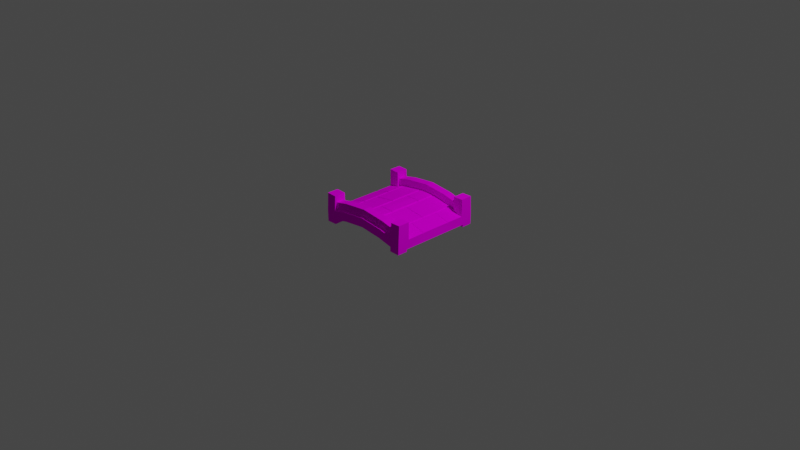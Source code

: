 # Source: BridgeStone.blend  (saved by Blender 2.91.10; exported with 4.5.12 LTS)
import bpy
from mathutils import Matrix  # noqa: F401  (used for matrix-valued properties, if any)

bpy.ops.wm.read_factory_settings(use_empty=True)
scene = bpy.context.scene
scene.name = 'Scene'

# ---- collections
col_collection = bpy.data.collections.new('Collection'); scene.collection.children.link(col_collection)

# ---- images (referenced by path relative to the original .blend; pixels are not part of the script)
import os
ASSET_DIR = os.environ.get("B2B_ASSET_DIR", "")  # directory of the original .blend (textures are referenced by path, not embedded)
HERE = os.path.dirname(os.path.abspath(__file__))  # packed textures are extracted next to this script under _unpacked/

def load_image(name, relpath, width, height, colorspace="sRGB"):
    """Load a texture the original file referenced (path relative to the .blend, or extracted next to this script)."""
    p = next((c for c in (os.path.join(HERE, relpath), os.path.join(ASSET_DIR, relpath)) if relpath and os.path.exists(c)), "")
    if p:
        img = bpy.data.images.load(p, check_existing=True)
        img.name = name
    else:  # same state as the original file: an image datablock whose file is absent (Cycles renders it pink)
        img = bpy.data.images.new(name, width, height)
        img.source = "FILE"
        img.filepath = "//" + (relpath or name)
    img.colorspace_settings.name = colorspace
    return img
img_palette128_png = load_image('Palette128.png', 'Palette128.png', 1024, 1024, 'sRGB')

# ---- materials (node trees are filled in below, after node groups)
mat_palette = bpy.data.materials.new('Palette')
mat_palette.use_transparent_shadow = False

# ---- material node trees
mat_palette.use_nodes = True; mat_palette.node_tree.nodes.clear()
_N = mat_palette.node_tree.nodes; _L = mat_palette.node_tree.links
n0 = _N.new('ShaderNodeOutputMaterial'); n0.name = 'Material Output'; n0.location = (300, 300)
n1 = _N.new('ShaderNodeTexImage'); n1.name = 'Image Texture'; n1.location = (-144, 723)
n1.image = img_palette128_png
n2 = _N.new('ShaderNodeBsdfDiffuse'); n2.name = 'Diffuse BSDF'; n2.location = (121, 408)
_L.new(n1.outputs[0], n2.inputs[0])
_L.new(n2.outputs[0], n0.inputs[0])
n0.is_active_output = True

# ---- world
world_world = bpy.data.worlds.new('World'); scene.world = world_world
world_world.use_nodes = True; world_world.node_tree.nodes.clear()
_N = world_world.node_tree.nodes; _L = world_world.node_tree.links
n0 = _N.new('ShaderNodeOutputWorld'); n0.name = 'World Output'; n0.location = (300, 300)
n1 = _N.new('ShaderNodeBackground'); n1.name = 'Background'; n1.location = (10, 300)
n1.inputs[0].default_value = (0.05088, 0.05088, 0.05088, 1.0)
_L.new(n1.outputs[0], n0.inputs[0])
n0.is_active_output = True
world_world.color = (0.05088, 0.05088, 0.05088)
world_world.use_sun_shadow = False
world_world.sun_shadow_jitter_overblur = 0.0

# ---- cameras
cam_camera = bpy.data.cameras.new('Camera')
cam_camera.clip_end = 100.0
cam_camera.ortho_scale = 7.314

# ---- lights
light_light = bpy.data.lights.new('Light', 'POINT')
light_light.transmission_factor = 0.0
light_light.energy = 1000.0
light_light.shadow_soft_size = 0.1
light_light.shadow_maximum_resolution = 0.006
light_light.use_absolute_resolution = True

# ---- meshes
me_cube = bpy.data.meshes.new('Cube')
me_cube.from_pydata([(1.043, 1.0, -1.0), (1.039, 1.0, 1.0), (0.0, 1.0, -2.791), (0.0, 1.0, -0.7909), (0.4771, 1.0, -0.2618), (0.5229, 1.0, -2.207), (1.034, 0.0, -1.0), (1.039, 0.0, 1.0), (0.0, 0.0, -0.7909), (0.0, 0.0, -2.81), (0.4771, 0.0, -0.2618), (0.6747, 0.0, -1.835), (0.0, 0.9484, -2.791), (0.5229, 0.9484, -2.207), (1.039, 0.7751, 1.0), (0.0, 0.7751, -0.7909), (0.0, 0.7751, -2.81), (0.4771, 0.7751, -0.2618), (0.6747, 0.7751, -1.835), (1.041, 0.7279, -1.0), (1.043, 0.7307, -2.737), (1.043, 0.9918, -2.737), (0.5228, 0.9484, -3.944), (-6.707e-05, 0.9484, -4.528), (-6.707e-05, 0.7751, -4.528), (0.5228, 0.7751, -3.944), (0.8194, 0.7751, -3.236), (0.8222, 0.9918, -3.194), (1.043, 0.7307, -4.792), (1.043, 0.9836, -4.792), (0.8222, 0.7307, -4.72), (0.8222, 0.9836, -4.727), (0.8198, 0.7751, -1.499), (0.819, 1.0, -1.501), (0.8185, 0.9484, -1.544), (0.8194, 0.943, -3.242), (0.8193, 0.7266, -1.497), (0.8194, 0.7307, -3.236), (0.657, 0.7751, -1.998), (0.66, 0.0, -1.747), (0.6893, 0.0, -1.955), (0.6939, 0.7751, -1.933), (1.036, 0.3147, -1.0), (0.6904, 0.3116, -1.95), (1.036, 0.3543, -1.0), (0.6906, 0.3495, -1.949), (0.6905, 0.3277, -1.74), (1.036, 0.3351, -0.7907), (0.6587, 0.3256, -1.993), (0.6747, 0.3268, -1.835), (0.1876, 0.0, -2.517), (0.1841, 0.7751, -2.538), (0.209, 0.7751, -2.688), (0.21, 0.0, -2.427), (0.1616, 0.0, -2.731), (0.1623, 0.7751, -2.747), (0.2096, 0.3571, -2.678), (0.186, 0.36, -2.527), (0.0, 0.3627, -2.572), (0.0, 0.3407, -2.81), (0.1619, 0.3364, -2.738), (0.1619, 0.3802, -2.739), (0.0, 0.385, -2.81), (0.21, 0.01643, -2.67), (0.6599, 0.01535, -1.99), (0.1875, 0.01707, -2.517), (0.6747, 0.01573, -1.835), (0.8118, 1.0, 0.4904), (0.8219, 0.7751, 0.513), (0.8117, 1.0, 1.494), (1.037, 1.0, 1.525), (0.8217, 0.7751, 1.517), (1.037, 0.7751, 1.525)], [], [(5, 4, 67, 1, 33), (2, 3, 4, 5), (14, 68, 17, 10, 7), (17, 15, 8, 10), (18, 41, 45, 49), (5, 33, 34, 13), (2, 5, 13, 12), (0, 1, 14, 19), (0, 19, 20, 21), (4, 3, 15, 17), (12, 13, 22, 23), (1, 67, 69, 70), (13, 34, 35, 22), (22, 35, 26, 25), (23, 22, 25, 24), (26, 30, 37), (18, 38, 25), (30, 31, 29, 28), (27, 21, 29, 31), (21, 20, 28, 29), (26, 35, 31, 30), (32, 26, 37, 36), (19, 36, 37, 20), (27, 33, 0, 21), (33, 1, 0), (35, 34, 33, 27), (19, 14, 7, 6, 42, 47, 44), (26, 32, 41, 25), (31, 35, 27), (20, 37, 30, 28), (11, 39, 64, 66), (40, 43, 42, 6), (25, 38, 52, 51, 55, 16, 24), (25, 41, 18), (42, 43, 46, 47), (44, 45, 41, 32, 36, 19), (47, 46, 45, 44), (49, 48, 38, 18), (39, 53, 63, 64), (49, 45, 46), (49, 46, 43), (11, 66, 49, 43, 40), (51, 52, 56, 57), (16, 55, 61, 62), (55, 51, 57, 61), (58, 57, 60, 59), (57, 56, 63, 65), (59, 60, 54, 9), (60, 57, 65, 50, 54), (62, 61, 57, 58), (64, 63, 56, 52, 38, 48), (65, 63, 53, 50), (66, 64, 48, 49), (70, 69, 71, 72), (68, 67, 4, 17), (14, 1, 70, 72), (68, 14, 72, 71), (67, 68, 71, 69)])
_uv = me_cube.uv_layers.new(name='UVMap')
_uv.uv.foreach_set('vector', [0.02902, 0.4383, 0.03621, 0.4383, 0.03621, 0.4403, 0.03621, 0.4416, 0.02902, 0.4415, 0.02902, 0.4339, 0.03621, 0.4339, 0.03621, 0.4383, 0.02902, 0.4383, 0.03621, 0.4447, 0.0369, 0.4447, 0.03801, 0.4447, 0.03801, 0.4515, 0.03621, 0.4515, 0.03801, 0.4447, 0.0398, 0.4447, 0.0398, 0.4515, 0.03801, 0.4515, 0.0445, 0.3817, 0.04454, 0.3817, 0.04452, 0.4115, 0.0445, 0.405, 0.9708, 0.5322, 0.977, 0.535, 0.9767, 0.535, 0.9708, 0.535, 0.9623, 0.5322, 0.9708, 0.5322, 0.9708, 0.535, 0.9623, 0.535, 0.02902, 0.4432, 0.03621, 0.4432, 0.03621, 0.4447, 0.02902, 0.4447, 0.02902, 0.4432, 0.02902, 0.4447, 0.02902, 0.4447, 0.02902, 0.4432, 0.03801, 0.4432, 0.0398, 0.4432, 0.0398, 0.4447, 0.03801, 0.4447, 0.02543, 0.4432, 0.02723, 0.4432, 0.02723, 0.4432, 0.02543, 0.4432, 0.03621, 0.4416, 0.03621, 0.4403, 0.03621, 0.4403, 0.03621, 0.4416, 0.02723, 0.4432, 0.02849, 0.4432, 0.02856, 0.4432, 0.02723, 0.4432, 0.966, 0.5499, 0.9699, 0.5499, 0.9699, 0.5715, 0.966, 0.5715, 0.9608, 0.5499, 0.966, 0.5499, 0.966, 0.5715, 0.9608, 0.5715, 0.02909, 0.4537, 0.02909, 0.4537, 0.02909, 0.4537, 0.02723, 0.4447, 0.02717, 0.4447, 0.02723, 0.4447, 0.9701, 0.5715, 0.97, 0.5499, 0.9712, 0.5499, 0.9712, 0.5715, 0.02861, 0.4432, 0.02902, 0.4432, 0.02902, 0.4432, 0.02861, 0.4432, 0.02902, 0.4432, 0.02902, 0.4447, 0.02902, 0.4447, 0.02902, 0.4432, 0.02909, 0.4537, 0.02906, 0.4369, 0.02906, 0.432, 0.02909, 0.4537, 0.02848, 0.4447, 0.02856, 0.4447, 0.02856, 0.4447, 0.02848, 0.4447, 0.02902, 0.4447, 0.02855, 0.4447, 0.02863, 0.4447, 0.02902, 0.4447, 0.02861, 0.4432, 0.02856, 0.4432, 0.02902, 0.4432, 0.02902, 0.4432, 0.02902, 0.4415, 0.03621, 0.4427, 0.02902, 0.4427, 0.02856, 0.4432, 0.02849, 0.4432, 0.02856, 0.4432, 0.02861, 0.4432, 0.02902, 0.4459, 0.03621, 0.4447, 0.03621, 0.4515, 0.02902, 0.4515, 0.02902, 0.45, 0.02902, 0.4499, 0.02902, 0.4497, 0.02856, 0.4447, 0.02848, 0.4447, 0.02731, 0.4447, 0.02723, 0.4447, 0.02906, 0.432, 0.02906, 0.4369, 0.02906, 0.432, 0.02902, 0.4447, 0.02863, 0.4447, 0.02863, 0.4447, 0.02902, 0.4447, 0.0445, 0.4238, 0.04447, 0.3959, 0.04447, 0.3956, 0.0445, 0.423, 0.9709, 0.5866, 0.971, 0.5763, 0.9792, 0.5775, 0.9792, 0.5866, 0.02723, 0.4447, 0.02717, 0.4447, 0.02634, 0.4447, 0.02627, 0.4447, 0.02621, 0.4447, 0.02549, 0.4447, 0.02543, 0.4447, 0.02723, 0.4447, 0.02731, 0.4447, 0.02723, 0.4447, 0.05121, 0.4116, 0.05039, 0.4104, 0.05039, 0.4096, 0.05121, 0.4107, 0.9792, 0.5756, 0.971, 0.5742, 0.9712, 0.5445, 0.977, 0.5445, 0.977, 0.5519, 0.9792, 0.5522, 0.05121, 0.4107, 0.05039, 0.4096, 0.05039, 0.4084, 0.05121, 0.4097, 0.0445, 0.405, 0.04447, 0.3899, 0.04447, 0.3817, 0.0445, 0.3817, 0.9705, 0.5587, 0.9667, 0.559, 0.9667, 0.5587, 0.9705, 0.5584, 0.0445, 0.4059, 0.04452, 0.4115, 0.04452, 0.4127, 0.0445, 0.4066, 0.04452, 0.4129, 0.04452, 0.4135, 0.0445, 0.4238, 0.0445, 0.423, 0.0445, 0.4066, 0.0445, 0.4074, 0.04451, 0.4238, 0.03916, 0.4223, 0.0392, 0.4223, 0.03921, 0.4256, 0.03916, 0.4256, 0.9626, 0.5528, 0.9661, 0.5526, 0.9661, 0.5559, 0.9626, 0.5561, 0.03911, 0.4224, 0.03916, 0.4223, 0.03916, 0.4256, 0.03911, 0.4257, 0.9626, 0.5563, 0.9661, 0.5561, 0.9661, 0.5562, 0.9626, 0.5565, 0.03916, 0.426, 0.03921, 0.426, 0.03921, 0.4286, 0.03917, 0.4287, 0.9626, 0.5565, 0.9661, 0.5562, 0.9661, 0.559, 0.9626, 0.5593, 0.03911, 0.426, 0.03916, 0.426, 0.03917, 0.4287, 0.03917, 0.4288, 0.03912, 0.4288, 0.9626, 0.5561, 0.9661, 0.5559, 0.9661, 0.5561, 0.9626, 0.5563, 0.9705, 0.5584, 0.9667, 0.5587, 0.9667, 0.5519, 0.9666, 0.5445, 0.9705, 0.5445, 0.9705, 0.5527, 0.03917, 0.4287, 0.03921, 0.4286, 0.03921, 0.4288, 0.03917, 0.4288, 0.0445, 0.423, 0.04447, 0.3956, 0.04447, 0.3899, 0.0445, 0.4066, 0.03621, 0.4432, 0.03693, 0.4432, 0.0369, 0.4447, 0.03621, 0.4447, 0.0369, 0.4447, 0.03693, 0.4432, 0.03801, 0.4432, 0.03801, 0.4447, 0.03621, 0.4447, 0.03621, 0.4432, 0.03621, 0.4432, 0.03621, 0.4447, 0.0369, 0.4447, 0.03621, 0.4447, 0.03621, 0.4447, 0.0369, 0.4447, 0.03693, 0.4432, 0.0369, 0.4447, 0.0369, 0.4447, 0.03693, 0.4432])
me_cube.materials.append(mat_palette)
me_cube.use_remesh_fix_poles = True
me_cube.use_remesh_preserve_attributes = False
me_cube.use_mirror_vertex_groups = False
me_cube.update()

# ---- objects
ob_light = bpy.data.objects.new('Light', light_light)
ob_camera = bpy.data.objects.new('Camera', cam_camera)
ob_cube_010 = bpy.data.objects.new('Cube.010', me_cube)

# ---- transforms, parenting, visibility, modifiers, constraints
ob_light.location = (4.076, 1.005, 5.904)
ob_light.rotation_euler = (0.6503, 0.05522, 1.866)
ob_light.lock_rotations_4d = False
ob_light.empty_display_type = 'ARROWS'
ob_light.color = (0.0, 0.0, 0.0, 0.0)
ob_light.lineart.crease_threshold = 0.0
ob_camera.location = (7.359, -6.926, 4.958)
ob_camera.rotation_euler = (1.109, 0.0, 0.8149)
ob_camera.lock_rotations_4d = False
ob_camera.empty_display_type = 'ARROWS'
ob_camera.color = (0.0, 0.0, 0.0, 0.0)
ob_camera.display_type = 'WIRE'
ob_camera.lineart.crease_threshold = 0.0
ob_cube_010.location = (0.0, 0.0, 0.0357)
ob_cube_010.scale = (0.5, 0.5, -0.04922)
ob_cube_010.lineart.crease_threshold = 0.0
_m = ob_cube_010.modifiers.new('Mirror', 'MIRROR')
_m.use_axis = (True, True, False)

# ---- collection membership
col_collection.objects.link(ob_light)
col_collection.objects.link(ob_camera)
col_collection.objects.link(ob_cube_010)

# ---- scene / render settings (as saved in the file)
scene.camera = ob_camera
scene.frame_start = 1; scene.frame_end = 250; scene.frame_set(15)
scene.render.engine = 'BLENDER_EEVEE_NEXT'
scene.cycles.use_denoising = False
scene.cycles.samples = 128
scene.cycles.sampling_pattern = 'TABULATED_SOBOL'
scene.cycles.use_adaptive_sampling = False
scene.cycles.use_light_tree = False
scene.view_settings.view_transform = 'Filmic'
bpy.context.view_layer.update()
